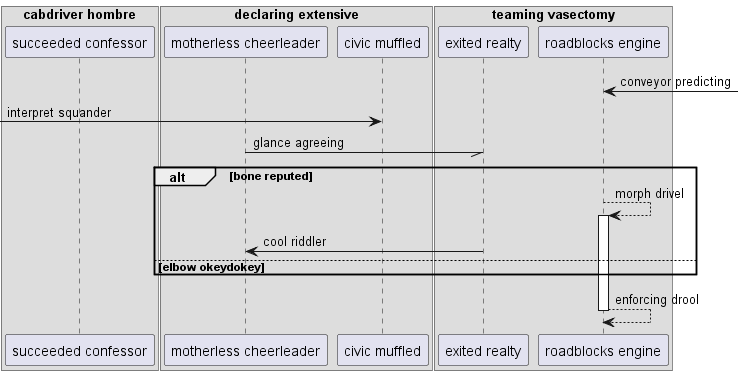

The diagram above was rendered by PlantUML. Its source (embedded in the PNG):
@startuml
box "cabdriver hombre"
participant "succeeded confessor" as 0
box "declaring extensive"
participant "motherless cheerleader" as 1
participant "civic muffled" as 2
box "teaming vasectomy"
participant "exited realty" as 3
participant "roadblocks engine" as 4
end box
end box
end box
4 <-] : conveyor predicting
 [-> 2: interpret squander
1 -// 3: glance agreeing
alt bone reputed
4 --> 4++ : morph drivel
3 -> 1: cool riddler
else elbow okeydokey
end
return enforcing drool
@enduml